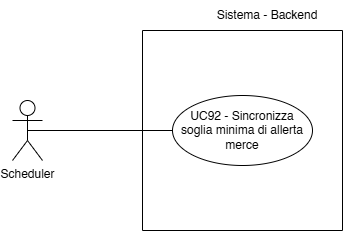

The diagram above was exported from draw.io. Its source (the exported page's mxGraphModel, read from the mxfile embedded in the PNG):
<mxGraphModel dx="472" dy="795" grid="1" gridSize="10" guides="1" tooltips="1" connect="1" arrows="1" fold="1" page="1" pageScale="1" pageWidth="827" pageHeight="1169" math="0" shadow="0">
  <root>
    <mxCell id="0" />
    <mxCell id="1" parent="0" />
    <mxCell id="an5MXBHexnv18SVXoApC-2" value="Scheduler" style="shape=umlActor;verticalLabelPosition=bottom;verticalAlign=top;html=1;" vertex="1" parent="1">
      <mxGeometry x="30" y="690" width="30" height="60" as="geometry" />
    </mxCell>
    <mxCell id="an5MXBHexnv18SVXoApC-3" value="Sistema - Backend" style="text;html=1;align=center;verticalAlign=middle;whiteSpace=wrap;rounded=0;fontSize=12;" vertex="1" parent="1">
      <mxGeometry x="210" y="590" width="150" height="30" as="geometry" />
    </mxCell>
    <mxCell id="an5MXBHexnv18SVXoApC-7" value="" style="endArrow=none;html=1;rounded=0;fontSize=12;startSize=8;endSize=8;curved=1;exitX=0.5;exitY=0.5;exitDx=0;exitDy=0;exitPerimeter=0;entryX=0;entryY=0.5;entryDx=0;entryDy=0;" edge="1" parent="1" source="an5MXBHexnv18SVXoApC-2" target="an5MXBHexnv18SVXoApC-8">
      <mxGeometry width="50" height="50" relative="1" as="geometry">
        <mxPoint x="45" y="700" as="sourcePoint" />
        <mxPoint x="360" y="700" as="targetPoint" />
      </mxGeometry>
    </mxCell>
    <mxCell id="an5MXBHexnv18SVXoApC-8" value="UC92 - Sincronizza soglia minima di allerta merce" style="ellipse;whiteSpace=wrap;html=1;" vertex="1" parent="1">
      <mxGeometry x="190" y="685" width="140" height="70" as="geometry" />
    </mxCell>
    <mxCell id="an5MXBHexnv18SVXoApC-17" value="" style="swimlane;startSize=0;" vertex="1" parent="1">
      <mxGeometry x="160" y="620" width="200" height="200" as="geometry" />
    </mxCell>
  </root>
</mxGraphModel>